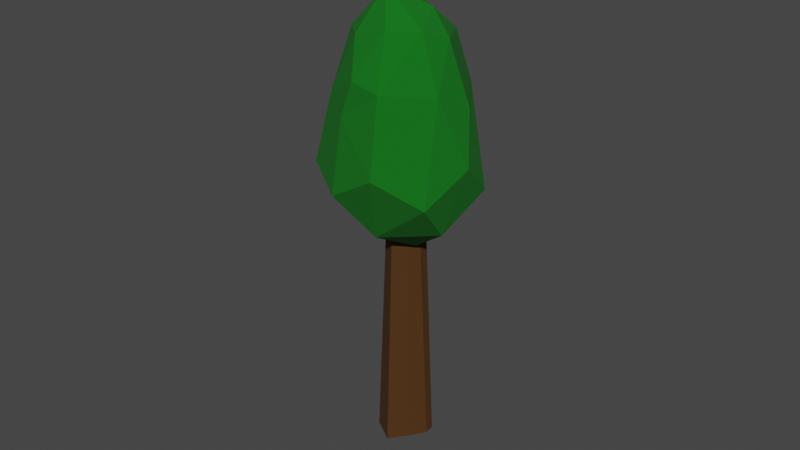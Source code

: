 # Source: pine-tree.blend  (saved by Blender 3.0.42; exported with 4.5.12 LTS)
import bpy
from mathutils import Matrix  # noqa: F401  (used for matrix-valued properties, if any)

bpy.ops.wm.read_factory_settings(use_empty=True)
scene = bpy.context.scene
scene.name = 'Scene'

# ---- materials (node trees are filled in below, after node groups)
mat_green = bpy.data.materials.new('GREEN')
mat_green.use_transparent_shadow = False
mat_wood = bpy.data.materials.new('wood')
mat_wood.use_transparent_shadow = False

# ---- material node trees
mat_green.use_nodes = True; mat_green.node_tree.nodes.clear()
_N = mat_green.node_tree.nodes; _L = mat_green.node_tree.links
n0 = _N.new('ShaderNodeBsdfPrincipled'); n0.name = 'Principled BSDF'; n0.location = (29, 300)
n0.distribution = 'GGX'
n0.subsurface_method = 'RANDOM_WALK_SKIN'
n0.inputs[0].default_value = (0.0, 0.1424, 0.004592, 1.0)
n0.inputs[2].default_value = 1.0
n0.inputs[3].default_value = 1.45
n0.inputs[27].default_value = (0.0, 0.0, 0.0, 1.0)
n0.inputs[28].default_value = 1.0
n1 = _N.new('ShaderNodeOutputMaterial'); n1.name = 'Material Output'; n1.location = (319, 300)
_L.new(n0.outputs[0], n1.inputs[0])
n1.is_active_output = True
mat_wood.use_nodes = True; mat_wood.node_tree.nodes.clear()
_N = mat_wood.node_tree.nodes; _L = mat_wood.node_tree.links
n0 = _N.new('ShaderNodeBsdfPrincipled'); n0.name = 'Principled BSDF'; n0.location = (10, 300)
n0.distribution = 'GGX'
n0.subsurface_method = 'RANDOM_WALK_SKIN'
n0.inputs[0].default_value = (0.06997, 0.02441, 0.0, 1.0)
n0.inputs[2].default_value = 0.8898
n0.inputs[3].default_value = 1.45
n0.inputs[27].default_value = (0.0, 0.0, 0.0, 1.0)
n0.inputs[28].default_value = 1.0
n1 = _N.new('ShaderNodeOutputMaterial'); n1.name = 'Material Output'; n1.location = (300, 300)
_L.new(n0.outputs[0], n1.inputs[0])
n1.is_active_output = True

# ---- world
world_world = bpy.data.worlds.new('World'); scene.world = world_world
world_world.use_nodes = True; world_world.node_tree.nodes.clear()
_N = world_world.node_tree.nodes; _L = world_world.node_tree.links
n0 = _N.new('ShaderNodeOutputWorld'); n0.name = 'World Output'; n0.location = (300, 300)
n1 = _N.new('ShaderNodeBackground'); n1.name = 'Background'; n1.location = (10, 300)
n1.inputs[0].default_value = (0.05088, 0.05088, 0.05088, 1.0)
_L.new(n1.outputs[0], n0.inputs[0])
n0.is_active_output = True
world_world.color = (0.05088, 0.05088, 0.05088)
world_world.use_sun_shadow = False
world_world.sun_shadow_jitter_overblur = 0.0

# ---- meshes
me_icosphere_024 = bpy.data.meshes.new('Icosphere.024')
me_icosphere_024.from_pydata([(0.003313, -0.008612, 0.0173), (0.02227, -0.01774, -0.01372), (-0.01493, -0.008125, 0.005429), (0.02269, 0.005126, -0.06781), (-0.01548, -0.0007206, -0.07658), (0.00154, 0.0211, -0.03279), (0.003687, 0.01675, -0.07191), (-0.003085, -0.02644, -0.01961), (-0.02335, -0.005459, -0.01501), (-0.007295, 0.01896, -0.01139), (0.01986, -0.001788, 0.005361), (-0.01036, 0.007818, 0.00869), (0.008882, 0.005745, 0.01012), (0.01804, 0.008199, 0.001641), (-0.01892, 4.756e-05, 0.002262), (-0.006784, -0.01778, 0.001701), (0.005079, -0.0199, 0.002251), (0.01594, -0.01305, 0.005473), (0.02177, 0.01458, -0.02192), (0.004623, 0.01563, 0.0008746), (0.007714, 0.02047, -0.01802), (-0.02083, 0.008459, -0.01263), (-0.01617, -0.01874, -0.01979), (0.009149, -0.02647, -0.02468), (0.01322, -0.02375, -0.01123), (0.02641, 0.001523, -0.01568), (0.00877, 0.0003289, -0.07801), (0.01898, 0.02227, -0.05413), (-0.006226, 0.02574, -0.04968), (-0.01193, 0.0164, -0.0285), (-0.02006, 0.01183, -0.06146), (-0.0294, -0.00528, -0.05062), (-0.02284, -0.02006, -0.05471), (-0.009685, -0.01886, -0.07062), (-0.008608, -0.03137, -0.04722), (0.02795, 0.01233, -0.04134), (0.03132, -0.00442, -0.05323), (0.02603, -0.02171, -0.0421), (0.01383, -0.01624, -0.06948), (0.009465, -0.03046, -0.05323), (0.00571, 0.008823, -0.1635), (0.008062, 0.005647, -0.1635), (0.005596, 0.002316, -0.05628), (0.003244, 0.005493, -0.05628), (0.008062, -0.001822, -0.1635), (0.007247, -0.01039, -0.1635), (0.004781, -0.007061, -0.05628), (0.005596, -0.001822, -0.05628), (-0.006166, 0.006033, -0.1635), (-0.0041, 0.008823, -0.1635), (-0.001634, 0.005493, -0.05628), (-0.0037, 0.002702, -0.05628), (-0.0038, -0.01039, -0.1635), (-0.006166, -0.007196, -0.1635), (-0.0037, -0.003865, -0.05628), (-0.001333, -0.007061, -0.05628)], [], [(34, 23, 7), (35, 20, 18), (0, 17, 10), (21, 8, 14), (24, 1, 17), (25, 35, 18), (28, 29, 5), (28, 30, 29), (6, 4, 30), (25, 36, 35), (36, 38, 3), (34, 39, 23), (39, 37, 23), (38, 37, 39), (33, 38, 39), (34, 33, 39), (3, 38, 26), (37, 38, 36), (36, 25, 37), (36, 3, 35), (32, 34, 22), (33, 34, 32), (4, 33, 32), (32, 22, 8), (31, 32, 8), (4, 32, 31), (31, 8, 21), (30, 31, 21), (4, 31, 30), (30, 21, 29), (6, 30, 28), (27, 28, 5), (27, 6, 28), (27, 5, 20), (3, 6, 27), (20, 35, 27), (26, 6, 3), (3, 27, 35), (1, 25, 10), (23, 37, 1), (23, 1, 24), (24, 7, 23), (7, 24, 16), (22, 34, 7), (8, 22, 2), (21, 9, 29), (9, 21, 11), (20, 5, 9), (18, 20, 19), (17, 1, 10), (24, 17, 16), (15, 7, 16), (22, 7, 15), (2, 22, 15), (14, 8, 2), (21, 14, 11), (19, 9, 11), (20, 9, 19), (18, 19, 13), (25, 18, 13), (10, 25, 13), (0, 16, 17), (15, 16, 0), (0, 2, 15), (11, 14, 2), (11, 2, 0), (12, 19, 11), (12, 11, 0), (12, 13, 19), (10, 13, 12), (10, 12, 0), (5, 29, 9), (37, 25, 1), (26, 4, 6), (26, 33, 4), (26, 38, 33), (49, 50, 43, 40), (42, 43, 50, 51, 54, 55, 46, 47), (42, 41, 40, 43), (41, 42, 47, 44), (46, 45, 44, 47), (48, 49, 40, 41, 44, 45, 52, 53), (50, 49, 48, 51), (53, 54, 51, 48), (52, 55, 54, 53), (45, 46, 55, 52)])
me_icosphere_024.polygons.foreach_set('material_index', [0, 0, 0, 0, 0, 0, 0, 0, 0, 0, 0, 0, 0, 0, 0, 0, 0, 0, 0, 0, 0, 0, 0, 0, 0, 0, 0, 0, 0, 0, 0, 0, 0, 0, 0, 0, 0, 0, 0, 0, 0, 0, 0, 0, 0, 0, 0, 0, 0, 0, 0, 0, 0, 0, 0, 0, 0, 0, 0, 0, 0, 0, 0, 0, 0, 0, 0, 0, 0, 0, 0, 0, 0, 0, 0, 0, 1, 1, 1, 1, 1, 1, 1, 1, 1, 1])
_uv = me_icosphere_024.uv_layers.new(name='UVMap')
_uv.uv.foreach_set('vector', [0.1138, 0.1178, 0.1863, 0.195, 0.1066, 0.2227, 0.423, 0.1407, 0.5655, 0.231, 0.469, 0.2223, 0.2608, 0.4127, 0.2698, 0.326, 0.3581, 0.3393, 0.7512, 0.2319, 0.8407, 0.2304, 0.8011, 0.3034, 0.2128, 0.2506, 0.2886, 0.2239, 0.2698, 0.326, 0.3822, 0.2298, 0.423, 0.1407, 0.469, 0.2223, 0.6591, 0.1181, 0.6775, 0.1784, 0.6093, 0.1567, 0.6591, 0.1181, 0.7284, 0.1157, 0.6775, 0.1784, 0.6913, 0.06229, 0.7516, 0.06948, 0.7284, 0.1157, 0.3822, 0.2298, 0.3619, 0.1189, 0.423, 0.1407, 0.3619, 0.1189, 0.3324, 0.06178, 0.3865, 0.07605, 0.1138, 0.1178, 0.1814, 0.118, 0.1863, 0.195, 0.1814, 0.118, 0.2553, 0.1341, 0.1863, 0.195, 0.2032, 0.06674, 0.2553, 0.1341, 0.1814, 0.118, 0.1478, 0.06056, 0.2032, 0.06674, 0.1814, 0.118, 0.1138, 0.1178, 0.1478, 0.06056, 0.1814, 0.118, 0.3865, 0.07605, 0.3324, 0.06178, 0.3704, 0.02524, 0.2947, 0.1332, 0.3324, 0.06178, 0.3619, 0.1189, 0.3619, 0.1189, 0.3822, 0.2298, 0.2947, 0.1332, 0.3619, 0.1189, 0.3865, 0.07605, 0.423, 0.1407, 0.908, 0.1181, 0.977, 0.1178, 0.9244, 0.2201, 0.9307, 0.06849, 0.977, 0.1178, 0.908, 0.1181, 0.8763, 0.06381, 0.9307, 0.06849, 0.908, 0.1181, 0.908, 0.1181, 0.9244, 0.2201, 0.8407, 0.2304, 0.8409, 0.1182, 0.908, 0.1181, 0.8407, 0.2304, 0.8763, 0.06381, 0.908, 0.1181, 0.8409, 0.1182, 0.7956, 0.118, 0.8407, 0.2304, 0.7512, 0.2319, 0.7284, 0.1157, 0.7956, 0.118, 0.7512, 0.2319, 0.7516, 0.06948, 0.7956, 0.118, 0.7284, 0.1157, 0.7284, 0.1157, 0.7512, 0.2319, 0.6775, 0.1784, 0.6913, 0.06229, 0.7284, 0.1157, 0.6591, 0.1181, 0.524, 0.1162, 0.6133, 0.1181, 0.6093, 0.1567, 0.524, 0.1162, 0.5728, 0.06681, 0.6133, 0.1181, 0.524, 0.1162, 0.6093, 0.1567, 0.5655, 0.231, 0.5039, 0.07537, 0.5728, 0.06681, 0.524, 0.1162, 0.5655, 0.231, 0.4663, 0.1334, 0.524, 0.1162, 0.5349, 0.02249, 0.5728, 0.06681, 0.5039, 0.07537, 0.5039, 0.07537, 0.524, 0.1162, 0.4663, 0.1334, 0.2886, 0.2239, 0.3822, 0.2298, 0.3581, 0.3393, 0.1863, 0.195, 0.2553, 0.1341, 0.2886, 0.2239, 0.1863, 0.195, 0.2886, 0.2239, 0.2128, 0.2506, 0.2128, 0.2506, 0.1066, 0.2227, 0.1863, 0.195, 0.1066, 0.2227, 0.2128, 0.2506, 0.1516, 0.3287, 0.9244, 0.2201, 0.977, 0.1178, 0.9769, 0.1963, 0.8407, 0.2304, 0.9244, 0.2201, 0.8694, 0.3439, 0.7512, 0.2319, 0.6557, 0.2378, 0.6775, 0.1784, 0.6557, 0.2378, 0.7512, 0.2319, 0.6856, 0.3566, 0.5655, 0.231, 0.6093, 0.1567, 0.6557, 0.2378, 0.469, 0.2223, 0.5655, 0.231, 0.5341, 0.3398, 0.2698, 0.326, 0.2886, 0.2239, 0.3581, 0.3393, 0.2128, 0.2506, 0.2698, 0.326, 0.1516, 0.3287, 0.07454, 0.323, 0.1066, 0.2227, 0.1516, 0.3287, 0.0452, 0.2355, 0.1066, 0.2227, 0.07454, 0.323, 0.01961, 0.3443, 0.0452, 0.2355, 0.07454, 0.323, 0.8011, 0.3034, 0.8407, 0.2304, 0.8694, 0.3439, 0.7512, 0.2319, 0.8011, 0.3034, 0.6856, 0.3566, 0.598, 0.3115, 0.6557, 0.2378, 0.6856, 0.3566, 0.5655, 0.231, 0.6557, 0.2378, 0.598, 0.3115, 0.469, 0.2223, 0.5341, 0.3398, 0.4633, 0.3157, 0.3822, 0.2298, 0.469, 0.2223, 0.4633, 0.3157, 0.3581, 0.3393, 0.3822, 0.2298, 0.4633, 0.3157, 0.2608, 0.4127, 0.1806, 0.3285, 0.2698, 0.326, 0.07454, 0.323, 0.1516, 0.3287, 0.1111, 0.4251, 0.1111, 0.4251, 0.01961, 0.3443, 0.07454, 0.323, 0.7587, 0.3658, 0.8011, 0.3034, 0.8694, 0.3439, 0.7587, 0.3658, 0.8694, 0.3439, 0.8301, 0.4519, 0.6015, 0.4129, 0.598, 0.3115, 0.6856, 0.3566, 0.6015, 0.4129, 0.6856, 0.3566, 0.6364, 0.4724, 0.4771, 0.3929, 0.4633, 0.3157, 0.5341, 0.3398, 0.3894, 0.339, 0.4633, 0.3157, 0.4771, 0.3929, 0.3894, 0.339, 0.4771, 0.3929, 0.4389, 0.4453, 0.6093, 0.1567, 0.6775, 0.1784, 0.6557, 0.2378, 0.2553, 0.1341, 0.3822, 0.2298, 0.2886, 0.2239, 0.7267, 0.004535, 0.7516, 0.06948, 0.6913, 0.06229, 0.9107, 0.009227, 0.9307, 0.06849, 0.8763, 0.06381, 0.1877, 0.0325, 0.2032, 0.06674, 0.1478, 0.06056, 0.375, 0.2863, 0.625, 0.3056, 0.625, 0.4367, 0.375, 0.4587, 0.625, 0.5633, 0.6883, 0.5, 0.8194, 0.5, 0.875, 0.5556, 0.875, 0.6864, 0.8114, 0.75, 0.6469, 0.75, 0.625, 0.6457, 0.625, 0.5633, 0.375, 0.5413, 0.375, 0.4587, 0.625, 0.4367, 0.375, 0.5413, 0.625, 0.5633, 0.625, 0.6457, 0.375, 0.6385, 0.625, 0.7719, 0.375, 0.7643, 0.375, 0.6385, 0.625, 0.6457, 0.125, 0.5363, 0.1613, 0.5, 0.3337, 0.5, 0.375, 0.5413, 0.375, 0.6385, 0.3607, 0.75, 0.1666, 0.75, 0.125, 0.7084, 0.625, 0.3056, 0.375, 0.2863, 0.375, 0.2137, 0.625, 0.1944, 0.375, 0.04158, 0.625, 0.06364, 0.625, 0.1944, 0.375, 0.2137, 0.3753, 0.0, 0.625, 0.0, 0.625, 0.06364, 0.375, 0.04158, 0.375, 0.7643, 0.625, 0.7719, 0.625, 0.9364, 0.375, 0.9584])
me_icosphere_024.materials.append(mat_green)
me_icosphere_024.materials.append(mat_wood)
me_icosphere_024.use_remesh_fix_poles = True
me_icosphere_024.use_remesh_preserve_attributes = False
me_icosphere_024.update()

# ---- objects
ob_pine_tree = bpy.data.objects.new('Pine Tree', me_icosphere_024)

# ---- transforms, parenting, visibility, modifiers, constraints
ob_pine_tree.location = (-2.028, 1.21, -0.252)
ob_pine_tree.rotation_euler = (0.0, -0.0, -0.5629)
ob_pine_tree.scale = (0.7995, 0.7995, 0.7995)

# ---- collection membership
scene.collection.objects.link(ob_pine_tree)

# ---- scene / render settings (as saved in the file)
scene.frame_start = 1; scene.frame_end = 250; scene.frame_set(1)
scene.render.engine = 'BLENDER_EEVEE_NEXT'
scene.cycles.sampling_pattern = 'TABULATED_SOBOL'
scene.cycles.use_light_tree = False
scene.view_settings.view_transform = 'Filmic'
bpy.context.view_layer.update()

# ---- added for rendering (the .blend has no active camera and no usable light): camera, sun
cam_auto = bpy.data.cameras.new('AutoCamera')
cam_auto.lens = 50.0
cam_auto.sensor_width = 36.0
cam_auto.clip_end = 1000.0
ob_auto_camera = bpy.data.objects.new('AutoCamera', cam_auto)
scene.collection.objects.link(ob_auto_camera)
ob_auto_camera.location = (-1.84396, 0.985794, -0.162457)
ob_auto_camera.rotation_euler = (1.09748, -7.21219e-08, 0.694738)
scene.camera = ob_auto_camera
light_auto_sun = bpy.data.lights.new('AutoSun', 'SUN')
light_auto_sun.energy = 3.0
light_auto_sun.angle = 0.0523599
ob_auto_sun = bpy.data.objects.new('AutoSun', light_auto_sun)
scene.collection.objects.link(ob_auto_sun)
ob_auto_sun.rotation_euler = (0.872665, 0.174533, 0.523599)
bpy.context.view_layer.update()

